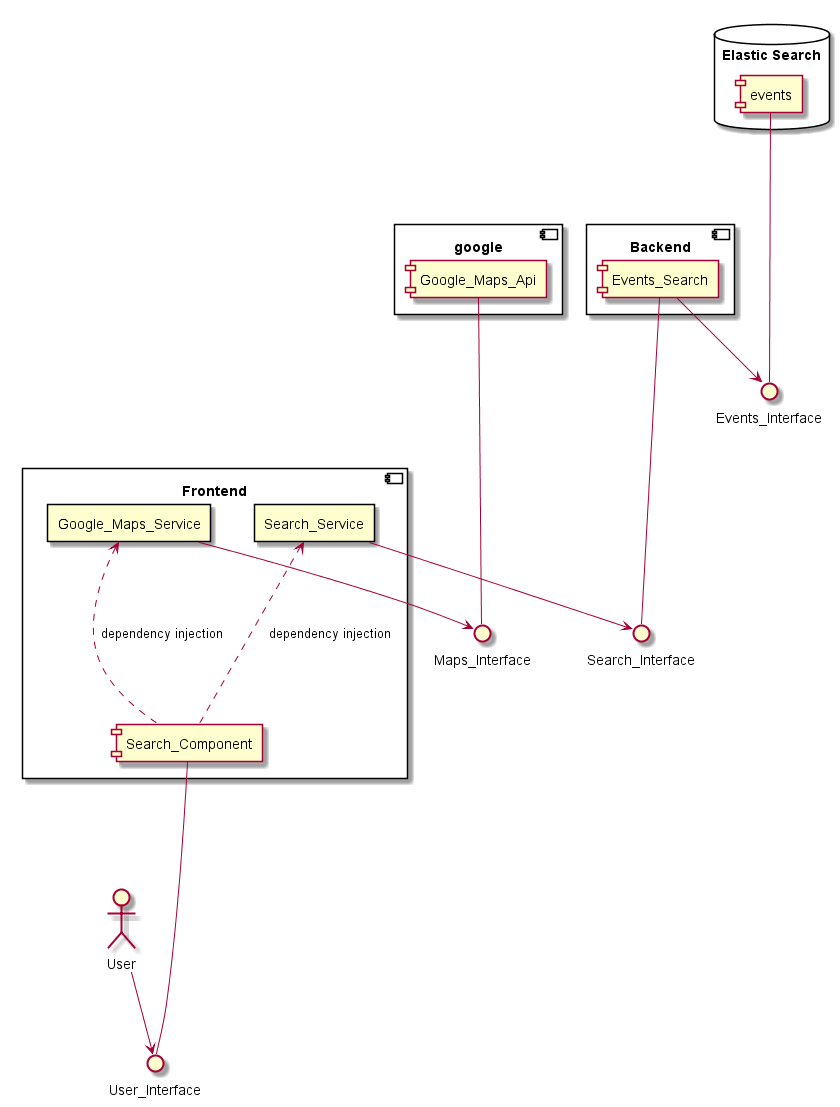

The diagram above was rendered by PlantUML. Its source (embedded in the PNG):
@startuml


interface User_Interface
interface  Search_Interface
interface Events_Interface
interface Maps_Interface

database "Elastic Search" {
    [events]
}

component google {
    [Google_Maps_Api]
}

:User: as P

P-->User_Interface

component Frontend {
      rectangle "Google_Maps_Service"
      rectangle "Search_Service" 
      [Search_Component]
}

component Backend {
       [Events_Search]
}

Search_Component ---- User_Interface
[Search_Component] -up..> Search_Service : dependency injection
[Search_Component]  -up..> Google_Maps_Service : dependency injection
Search_Service-->Search_Interface
Events_Search----Search_Interface
Events_Search --> Events_Interface
events----Events_Interface
Google_Maps_Service --> Maps_Interface
Google_Maps_Api----Maps_Interface

@enduml